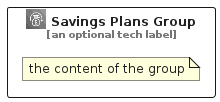

The diagram above was rendered by PlantUML. Its source (embedded in the PNG):
@startuml
' configures the library
!global $INCLUSION_MODE="local"
!global $LIB_BASE_LOCATION="../../.."

' loads the library's bootstrap
!include $LIB_BASE_LOCATION/bootstrap.puml

' loads the package bootstrap
include('aws-q3-2022/bootstrap')

' loads the Item which embeds the element SavingsPlansGroup
include('aws-q3-2022/Architecture/CloudFinancialManagement/SavingsPlans')

' renders the element
SavingsPlansGroup('SavingsPlansGroup', 'Savings Plans Group', 'an optional tech label') {
    note as note
        the content of the group
    end note
}
@enduml